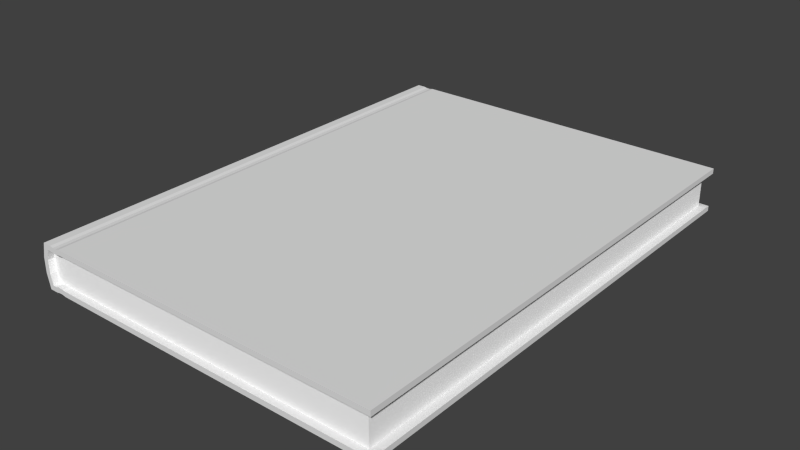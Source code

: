 # Source: Architexturebook.blend  (saved by Blender 3.3.6; exported with 4.5.12 LTS)
import bpy
from mathutils import Matrix  # noqa: F401  (used for matrix-valued properties, if any)

bpy.ops.wm.read_factory_settings(use_empty=True)
scene = bpy.context.scene
scene.name = 'Scene'

# ---- collections
col_collection_1 = bpy.data.collections.new('Collection 1'); scene.collection.children.link(col_collection_1)

# ---- materials (node trees are filled in below, after node groups)
mat_architexture = bpy.data.materials.new('Architexture')
mat_architexture.alpha_threshold = 0.0
mat_architexture.use_transparent_shadow = False
mat_architexture.roughness = 0.5
mat_bookedge = bpy.data.materials.new('Bookedge')
mat_bookedge.alpha_threshold = 0.0
mat_bookedge.use_transparent_shadow = False
mat_bookedge.diffuse_color = (0.3424, 0.3424, 0.3424, 1.0)
mat_bookedge.roughness = 0.5
mat_bookpage = bpy.data.materials.new('Bookpage')
mat_bookpage.alpha_threshold = 0.0
mat_bookpage.use_transparent_shadow = False
mat_bookpage.diffuse_color = (1.0, 1.0, 1.0, 1.0)
mat_bookpage.roughness = 0.5

# ---- material node trees

# ---- world
world_world = bpy.data.worlds.new('World'); scene.world = world_world
world_world.color = (0.05088, 0.05088, 0.05088)
world_world.use_sun_shadow = False
world_world.sun_shadow_jitter_overblur = 0.0
world_world.cycles.sampling_method = 'MANUAL'
world_world.cycles.sample_map_resolution = 256

# ---- meshes
me_plane = bpy.data.meshes.new('Plane')
me_plane.from_pydata([(0.7727, -0.5, -0.09035), (0.7724, -0.5, 0.0), (0.7727, 0.5, -0.09035), (0.7724, 0.5, 0.0), (0.0453, -0.5, -0.09035), (0.0453, 0.5, -0.09035), (0.0453, -0.5, 0.0), (0.0453, 0.5, 0.0), (0.03883, -0.5, -0.03012), (0.03883, -0.5, -0.06024), (0.03883, 0.5, -0.06024), (0.03883, 0.5, -0.03012), (0.06276, -0.5, 0.0), (0.06991, -0.5, -0.001494), (0.07903, -0.5, -0.0121), (0.08618, -0.5, -0.01061), (0.06167, 0.5, -0.07975), (0.06991, 0.5, -0.08886), (0.07904, 0.5, -0.07826), (0.08619, 0.5, -0.07975), (0.08619, -0.5, -0.07975), (0.07795, -0.5, -0.08886), (0.06991, -0.5, -0.08886), (0.06167, -0.5, -0.07975), (0.08618, 0.5, -0.01061), (0.07794, 0.5, -0.001494), (0.06881, 0.5, -0.0121), (0.06166, 0.5, -0.01061), (0.7727, 0.5, -0.07975), (0.7727, -0.5, -0.07975), (0.7724, -0.5, -0.01061), (0.7724, 0.5, -0.01061), (0.04944, 0.5, -0.05911), (0.05387, 0.5, -0.07975), (0.04944, -0.5, -0.03124), (0.05387, -0.5, -0.01061), (0.05387, -0.5, -0.07975), (0.04944, -0.5, -0.05911), (0.04944, 0.5, -0.03124), (0.05387, 0.5, -0.01061), (0.07903, 0.5, -0.0121), (0.08508, 0.5, 0.0), (0.08509, 0.5, -0.09035), (0.07795, 0.5, -0.08886), (0.06882, 0.5, -0.07826), (0.06277, 0.5, -0.09035), (0.06276, 0.5, 0.0), (0.06991, 0.5, -0.001494), (0.07904, -0.5, -0.07826), (0.08509, -0.5, -0.09035), (0.08508, -0.5, 0.0), (0.07794, -0.5, -0.001494), (0.06881, -0.5, -0.0121), (0.06166, -0.5, -0.01061), (0.06277, -0.5, -0.09035), (0.06882, -0.5, -0.07826), (0.7575, 0.4872, -0.0305), (0.7576, 0.4872, -0.05985), (0.7576, -0.4872, -0.05985), (0.7575, -0.4872, -0.0305), (0.08179, -0.4872, -0.01294), (0.08875, -0.4872, -0.01149), (0.06487, 0.4872, -0.07887), (0.08179, 0.4872, -0.07741), (0.08876, 0.4872, -0.07887), (0.08876, -0.4872, -0.07887), (0.06487, -0.4872, -0.07887), (0.08875, 0.4872, -0.01149), (0.07182, 0.4872, -0.01294), (0.06486, 0.4872, -0.01149), (0.08768, 0.4872, -0.0305), (0.08769, 0.4872, -0.05985), (0.08072, 0.4872, -0.05937), (0.08072, 0.4872, -0.03099), (0.06593, 0.4872, -0.05985), (0.06593, 0.4872, -0.0305), (0.07289, 0.4872, -0.03099), (0.0729, 0.4872, -0.05937), (0.08769, -0.4872, -0.05985), (0.08768, -0.4872, -0.0305), (0.08072, -0.4872, -0.03099), (0.08072, -0.4872, -0.05937), (0.06593, -0.4872, -0.0305), (0.06593, -0.4872, -0.05985), (0.0729, -0.4872, -0.05937), (0.07289, -0.4872, -0.03099), (0.7577, 0.4872, -0.07887), (0.7577, -0.4872, -0.07887), (0.7575, -0.4872, -0.01149), (0.7575, 0.4872, -0.01149), (0.04944, 0.4872, -0.05876), (0.05375, 0.4872, -0.07887), (0.04944, -0.4872, -0.0316), (0.05375, -0.4872, -0.01149), (0.05375, -0.4872, -0.07887), (0.04944, -0.4872, -0.05876), (0.04944, 0.4872, -0.0316), (0.05375, 0.4872, -0.01149), (0.08179, 0.4872, -0.01294), (0.07183, 0.4872, -0.07741), (0.08179, -0.4872, -0.07741), (0.07182, -0.4872, -0.01294), (0.06486, -0.4872, -0.01149), (0.07183, -0.4872, -0.07741)], [], [(8, 6, 7, 11), (0, 49, 42, 2), (50, 1, 3, 41), (40, 24, 67, 98), (54, 4, 5, 45), (6, 12, 46, 7), (53, 35, 93, 102), (44, 16, 62, 99), (22, 17, 43, 21), (36, 23, 66, 94), (48, 20, 65, 100), (31, 30, 88, 89), (20, 29, 87, 65), (54, 45, 17, 22), (42, 49, 21, 43), (50, 41, 25, 51), (46, 12, 13, 47), (51, 25, 47, 13), (52, 53, 102, 101), (35, 34, 92, 93), (18, 44, 99, 63), (32, 38, 96, 90), (14, 52, 101, 60), (28, 19, 64, 86), (38, 39, 97, 96), (55, 48, 100, 103), (19, 18, 63, 64), (39, 27, 69, 97), (27, 26, 68, 69), (29, 28, 86, 87), (30, 15, 61, 88), (15, 14, 60, 61), (33, 32, 90, 91), (24, 31, 89, 67), (23, 55, 103, 66), (37, 36, 94, 95), (16, 33, 91, 62), (4, 9, 10, 5), (9, 8, 11, 10), (34, 37, 95, 92), (26, 40, 98, 68), (28, 29, 0, 2), (30, 31, 3, 1), (32, 33, 5, 10), (34, 35, 6, 8), (36, 37, 9, 4), (38, 32, 10, 11), (37, 34, 8, 9), (39, 38, 11, 7), (24, 40, 25, 41), (18, 19, 42, 43), (16, 44, 17, 45), (26, 27, 46, 47), (20, 48, 21, 49), (14, 15, 50, 51), (53, 52, 13, 12), (55, 23, 54, 22), (52, 14, 51, 13), (40, 26, 47, 25), (48, 55, 22, 21), (35, 53, 12, 6), (27, 39, 7, 46), (23, 36, 4, 54), (15, 30, 1, 50), (29, 20, 49, 0), (31, 24, 41, 3), (44, 18, 43, 17), (33, 16, 45, 5), (19, 28, 2, 42), (78, 65, 87, 58), (95, 94, 66, 83), (96, 97, 69, 75), (56, 89, 88, 59), (70, 67, 89, 56), (102, 82, 85, 101), (72, 63, 99, 77), (80, 60, 101, 85), (71, 64, 63, 72), (75, 69, 68, 76), (79, 61, 60, 80), (83, 66, 103, 84), (82, 83, 84, 85), (65, 78, 81, 100), (78, 79, 80, 81), (62, 74, 77, 99), (74, 75, 76, 77), (67, 70, 73, 98), (70, 71, 72, 73), (100, 81, 84, 103), (81, 80, 85, 84), (98, 73, 76, 68), (73, 72, 77, 76), (64, 71, 57, 86), (71, 70, 56, 57), (86, 57, 58, 87), (57, 56, 59, 58), (91, 90, 74, 62), (90, 96, 75, 74), (93, 92, 82, 102), (92, 95, 83, 82), (61, 79, 59, 88), (79, 78, 58, 59)])
me_plane.polygons.foreach_set('material_index', [0, 0, 0, 0, 0, 0, 0, 0, 0, 0, 0, 0, 0, 0, 0, 0, 0, 0, 0, 0, 0, 2, 0, 0, 0, 0, 0, 0, 0, 0, 0, 0, 0, 0, 0, 0, 0, 0, 0, 2, 0, 0, 0, 0, 0, 0, 0, 0, 0, 0, 0, 0, 0, 0, 0, 0, 0, 0, 0, 0, 0, 0, 0, 0, 0, 0, 0, 0, 0, 2, 2, 2, 2, 2, 2, 2, 2, 2, 2, 2, 2, 2, 2, 2, 2, 2, 2, 2, 2, 2, 2, 2, 2, 2, 2, 2, 2, 2, 2, 2, 2, 2])
_uv = me_plane.uv_layers.new(name='UVMap')
_uv.uv.foreach_set('vector', [0.5098, 0.0, 0.5293, 0.0, 0.5293, 1.0, 0.5098, 1.0, 0.0, 0.0, 0.4451, 0.0, 0.4451, 1.0, 0.0, 1.0, 0.5551, 0.0, 1.0, 0.0, 1.0, 1.0, 0.5551, 1.0, 0.9014, 0.9593, 0.8944, 0.9505, 0.8944, 0.9505, 0.9014, 0.9593, 0.4595, 0.0, 0.4708, 0.0, 0.4708, 1.0, 0.4595, 1.0, 0.5293, 0.0, 0.5406, 0.0, 0.5406, 1.0, 0.5293, 1.0, 0.4163, 0.0, 0.4162, 0.0, 0.4162, 0.0, 0.4163, 0.0, 0.5813, 0.9961, 0.5812, 0.9973, 0.5812, 0.9973, 0.5813, 0.9961, 0.4549, 0.0, 0.4549, 1.0, 0.4497, 1.0, 0.4497, 0.0, 0.05536, 0.0, 0.05588, 0.0, 0.05588, 0.0, 0.05536, 0.0, 0.05794, 0.0, 0.05612, 0.0, 0.05612, 0.0, 0.05794, 0.0, 0.8826, 0.0, 0.0, 0.1174, 0.0, 0.1174, 0.8826, 0.0, 0.05612, 0.0, 0.06213, 0.0, 0.06213, 0.0, 0.05612, 0.0, 0.4595, 0.0, 0.4595, 1.0, 0.4549, 1.0, 0.4549, 0.0, 0.4451, 1.0, 0.4451, 0.0, 0.4497, 0.0, 0.4497, 1.0, 0.5551, 0.0, 0.5551, 1.0, 0.5504, 1.0, 0.5504, 0.0, 0.5406, 1.0, 0.5406, 0.0, 0.5452, 0.0, 0.5452, 1.0, 0.5504, 0.0, 0.5504, 1.0, 0.5452, 1.0, 0.5452, 0.0, 0.4149, 0.0, 0.4163, 0.0, 0.4163, 0.0, 0.4149, 0.0, 0.4162, 0.0, 0.3084, 0.0, 0.3084, 0.0, 0.4162, 0.0, 0.5788, 0.9943, 0.5813, 0.9961, 0.5813, 0.9961, 0.5788, 0.9943, 0.688, 0.9963, 0.83, 0.993, 0.83, 0.993, 0.688, 0.9963, 0.4156, 0.0, 0.4149, 0.0, 0.4149, 0.0, 0.4156, 0.0, 0.4156, 0.8826, 0.5754, 0.9933, 0.5754, 0.9933, 0.4156, 0.8826, 0.83, 0.993, 0.9332, 0.9885, 0.9332, 0.9885, 0.83, 0.993, 0.05783, 0.0, 0.05794, 0.0, 0.05794, 0.0, 0.05783, 0.0, 0.5754, 0.9933, 0.5788, 0.9943, 0.5788, 0.9943, 0.5754, 0.9933, 0.9332, 0.9885, 0.9242, 0.9801, 0.9242, 0.9801, 0.9332, 0.9885, 0.9242, 0.9801, 0.9138, 0.9716, 0.9138, 0.9716, 0.9242, 0.9801, 0.0, 0.8826, 0.1174, 0.0, 0.1174, 0.0, 0.0, 0.8826, 0.4672, 0.0, 0.418, 0.0, 0.418, 0.0, 0.4672, 0.0, 0.418, 0.0, 0.4156, 0.0, 0.4156, 0.0, 0.418, 0.0, 0.5823, 0.9984, 0.688, 0.9963, 0.688, 0.9963, 0.5823, 0.9984, 0.8944, 0.9505, 0.05528, 0.1174, 0.05528, 0.1174, 0.8944, 0.9505, 0.05588, 0.0, 0.05783, 0.0, 0.05783, 0.0, 0.05588, 0.0, 0.163, 0.0, 0.05536, 0.0, 0.05536, 0.0, 0.163, 0.0, 0.5812, 0.9973, 0.5823, 0.9984, 0.5823, 0.9984, 0.5812, 0.9973, 0.4708, 0.0, 0.4903, 0.0, 0.4903, 1.0, 0.4708, 1.0, 0.4903, 0.0, 0.5098, 0.0, 0.5098, 1.0, 0.4903, 1.0, 0.3084, 0.0, 0.163, 0.0, 0.163, 0.0, 0.3084, 0.0, 0.9138, 0.9716, 0.9014, 0.9593, 0.9014, 0.9593, 0.9138, 0.9716, 0.1174, 0.0, 0.0, 0.8826, 0.0, 1.0, 0.0, 0.0, 0.0, 0.1174, 0.8826, 0.0, 1.0, 0.0, 0.0, 0.0, 0.688, 0.9963, 0.5823, 0.9984, 0.5293, 1.0, 0.6862, 1.0, 0.3084, 0.0, 0.4162, 0.0, 0.4708, 0.0, 0.3139, 0.0, 0.05536, 0.0, 0.163, 0.0, 0.1569, 0.0, 0.0, 0.0, 0.83, 0.993, 0.688, 0.9963, 0.6862, 1.0, 0.8431, 1.0, 0.163, 0.0, 0.3084, 0.0, 0.3139, 0.0, 0.1569, 0.0, 0.9332, 0.9885, 0.83, 0.993, 0.8431, 1.0, 1.0, 1.0, 0.8944, 0.9505, 0.9014, 0.9593, 0.9551, 0.9551, 0.9453, 0.9453, 0.5788, 0.9943, 0.5754, 0.9933, 0.5261, 1.0, 0.5267, 1.0, 0.5812, 0.9973, 0.5813, 0.9961, 0.5273, 1.0, 0.5279, 1.0, 0.9138, 0.9716, 0.9242, 0.9801, 0.976, 0.976, 0.9662, 0.9662, 0.05612, 0.0, 0.05794, 0.0, 0.0, 0.0, 0.0, 0.0, 0.4156, 0.0, 0.418, 0.0, 0.474, 0.0, 0.4735, 0.0, 0.4163, 0.0, 0.4149, 0.0, 0.4728, 0.0, 0.4722, 0.0, 0.05783, 0.0, 0.05588, 0.0, 0.0, 0.0, 0.0, 0.0, 0.4149, 0.0, 0.4156, 0.0, 0.4735, 0.0, 0.4728, 0.0, 0.9014, 0.9593, 0.9138, 0.9716, 0.9662, 0.9662, 0.9551, 0.9551, 0.05794, 0.0, 0.05783, 0.0, 0.0, 0.0, 0.0, 0.0, 0.4162, 0.0, 0.4163, 0.0, 0.4722, 0.0, 0.4708, 0.0, 0.9242, 0.9801, 0.9332, 0.9885, 1.0, 1.0, 0.976, 0.976, 0.05588, 0.0, 0.05536, 0.0, 0.0, 0.0, 0.0, 0.0, 0.418, 0.0, 0.4672, 0.0, 0.5293, 0.0, 0.474, 0.0, 0.06213, 0.0, 0.05612, 0.0, 0.0, 0.0, 0.0, 0.0, 0.05528, 0.1174, 0.8944, 0.9505, 0.9453, 0.9453, 0.0, 0.0, 0.5813, 0.9961, 0.5788, 0.9943, 0.5267, 1.0, 0.5273, 1.0, 0.5823, 0.9984, 0.5812, 0.9973, 0.5279, 1.0, 0.5293, 1.0, 0.5754, 0.9933, 0.4156, 0.8826, 0.4708, 1.0, 0.5261, 1.0, 0.158, 0.0, 0.05612, 0.0, 0.06213, 0.0, 0.1764, 0.0, 0.163, 0.0, 0.05536, 0.0, 0.05588, 0.0, 0.1574, 0.0, 0.83, 0.993, 0.9332, 0.9885, 0.9242, 0.9801, 0.8266, 0.984, 0.6667, 0.0, 0.8826, 0.0, 0.0, 0.1174, 0.0, 0.3333, 0.8056, 0.9635, 0.8944, 0.9505, 0.05528, 0.1174, 0.1569, 0.3333, 0.4163, 0.0, 0.3148, 0.0, 0.3152, 0.0, 0.4149, 0.0, 0.6695, 0.985, 0.5788, 0.9943, 0.5813, 0.9961, 0.6736, 0.9887, 0.3156, 0.0, 0.4156, 0.0, 0.4149, 0.0, 0.3152, 0.0, 0.6658, 0.9818, 0.5754, 0.9933, 0.5788, 0.9943, 0.6695, 0.985, 0.8266, 0.984, 0.9242, 0.9801, 0.9138, 0.9716, 0.8199, 0.9774, 0.316, 0.0, 0.418, 0.0, 0.4156, 0.0, 0.3156, 0.0, 0.1574, 0.0, 0.05588, 0.0, 0.05783, 0.0, 0.1576, 0.0, 0.3148, 0.0, 0.1574, 0.0, 0.1576, 0.0, 0.3152, 0.0, 0.05612, 0.0, 0.158, 0.0, 0.1578, 0.0, 0.05794, 0.0, 0.158, 0.0, 0.316, 0.0, 0.3156, 0.0, 0.1578, 0.0, 0.5812, 0.9973, 0.6773, 0.992, 0.6736, 0.9887, 0.5813, 0.9961, 0.6773, 0.992, 0.8266, 0.984, 0.8199, 0.9774, 0.6736, 0.9887, 0.8944, 0.9505, 0.8056, 0.9635, 0.8123, 0.9701, 0.9014, 0.9593, 0.8056, 0.9635, 0.6658, 0.9818, 0.6695, 0.985, 0.8123, 0.9701, 0.05794, 0.0, 0.1578, 0.0, 0.1576, 0.0, 0.05783, 0.0, 0.1578, 0.0, 0.3156, 0.0, 0.3152, 0.0, 0.1576, 0.0, 0.9014, 0.9593, 0.8123, 0.9701, 0.8199, 0.9774, 0.9138, 0.9716, 0.8123, 0.9701, 0.6695, 0.985, 0.6736, 0.9887, 0.8199, 0.9774, 0.5754, 0.9933, 0.6658, 0.9818, 0.3139, 0.6667, 0.4156, 0.8826, 0.6658, 0.9818, 0.8056, 0.9635, 0.1569, 0.3333, 0.3139, 0.6667, 0.1174, 0.0, 0.3333, 0.0, 0.0, 0.6667, 0.0, 0.8826, 0.3333, 0.0, 0.6667, 0.0, 0.0, 0.3333, 0.0, 0.6667, 0.5823, 0.9984, 0.688, 0.9963, 0.6773, 0.992, 0.5812, 0.9973, 0.688, 0.9963, 0.83, 0.993, 0.8266, 0.984, 0.6773, 0.992, 0.4162, 0.0, 0.3084, 0.0, 0.3148, 0.0, 0.4163, 0.0, 0.3084, 0.0, 0.163, 0.0, 0.1574, 0.0, 0.3148, 0.0, 0.418, 0.0, 0.316, 0.0, 0.3529, 0.0, 0.4672, 0.0, 0.316, 0.0, 0.158, 0.0, 0.1764, 0.0, 0.3529, 0.0])
me_plane.materials.append(mat_architexture)
me_plane.materials.append(mat_bookedge)
me_plane.materials.append(mat_bookpage)
me_plane.use_remesh_preserve_volume = False
me_plane.use_remesh_preserve_attributes = False
me_plane.use_mirror_vertex_groups = False
me_plane.update()

# ---- objects
ob_book = bpy.data.objects.new('Book', me_plane)

# ---- transforms, parenting, visibility, modifiers, constraints
ob_book.location = (0.0, 0.0, 0.0)
ob_book.lineart.crease_threshold = 0.0

# ---- collection membership
col_collection_1.objects.link(ob_book)

# ---- scene / render settings (as saved in the file)
scene.frame_start = 1; scene.frame_end = 250; scene.frame_set(3)
scene.render.engine = 'BLENDER_EEVEE_NEXT'
scene.render.resolution_percentage = 50
scene.render.dither_intensity = 0.0
scene.cycles.use_denoising = False
scene.cycles.samples = 10
scene.cycles.sampling_pattern = 'TABULATED_SOBOL'
scene.cycles.light_sampling_threshold = 0.0
scene.cycles.use_adaptive_sampling = False
scene.cycles.use_light_tree = False
scene.cycles.blur_glossy = 0.0
scene.cycles.pixel_filter_type = 'GAUSSIAN'
scene.cycles.sample_clamp_indirect = 0.0
scene.view_settings.view_transform = 'Standard'
bpy.context.view_layer.update()

# ---- added for rendering (the .blend has no active camera and no usable light): camera, sun
cam_auto = bpy.data.cameras.new('AutoCamera')
cam_auto.lens = 50.0
cam_auto.sensor_width = 36.0
cam_auto.clip_end = 1000.0
ob_auto_camera = bpy.data.objects.new('AutoCamera', cam_auto)
scene.collection.objects.link(ob_auto_camera)
ob_auto_camera.location = (1.55642, -1.3808, 0.875353)
ob_auto_camera.rotation_euler = (1.09748, -7.21219e-08, 0.694738)
scene.camera = ob_auto_camera
light_auto_sun = bpy.data.lights.new('AutoSun', 'SUN')
light_auto_sun.energy = 3.0
light_auto_sun.angle = 0.0523599
ob_auto_sun = bpy.data.objects.new('AutoSun', light_auto_sun)
scene.collection.objects.link(ob_auto_sun)
ob_auto_sun.rotation_euler = (0.872665, 0.174533, 0.523599)
bpy.context.view_layer.update()
